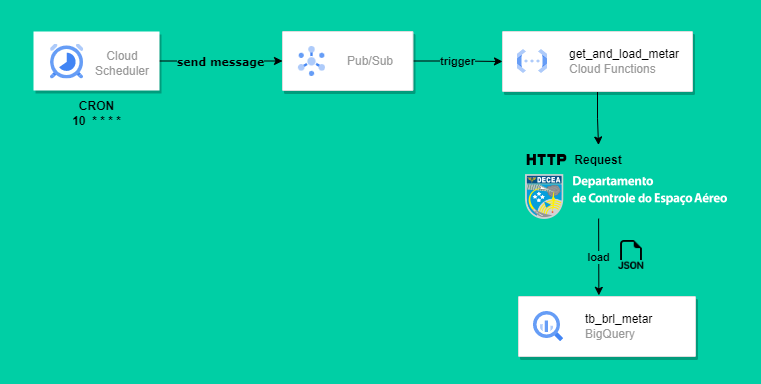

The diagram above was exported from draw.io. Its source (the exported page's mxGraphModel, read from the mxfile embedded in the PNG):
<mxGraphModel dx="1500" dy="555" grid="0" gridSize="10" guides="1" tooltips="1" connect="1" arrows="1" fold="1" page="0" pageScale="1" pageWidth="827" pageHeight="1169" background="#00CFA5" math="0" shadow="0">
  <root>
    <mxCell id="0" />
    <mxCell id="1" parent="0" />
    <mxCell id="maQcj6BBWzKGIxX1BZIK-31" value="" style="rounded=0;whiteSpace=wrap;html=1;fillColor=none;strokeColor=none;" vertex="1" parent="1">
      <mxGeometry x="-42" y="113" width="760" height="382" as="geometry" />
    </mxCell>
    <mxCell id="maQcj6BBWzKGIxX1BZIK-20" value="" style="edgeStyle=orthogonalEdgeStyle;rounded=0;orthogonalLoop=1;jettySize=auto;html=1;" edge="1" parent="1" source="maQcj6BBWzKGIxX1BZIK-1" target="maQcj6BBWzKGIxX1BZIK-18">
      <mxGeometry relative="1" as="geometry" />
    </mxCell>
    <mxCell id="maQcj6BBWzKGIxX1BZIK-1" value="" style="strokeColor=#dddddd;shadow=1;strokeWidth=1;rounded=1;absoluteArcSize=1;arcSize=2;" vertex="1" parent="1">
      <mxGeometry x="460" y="144" width="190" height="60" as="geometry" />
    </mxCell>
    <mxCell id="maQcj6BBWzKGIxX1BZIK-2" value="&lt;font color=&quot;#000000&quot;&gt;get_and_load_metar&lt;/font&gt;&lt;br&gt;Cloud Functions" style="editableCssRules=.*;html=1;fontColor=#999999;shape=image;verticalLabelPosition=middle;labelBackgroundColor=#ffffff;verticalAlign=middle;labelPosition=right;align=left;spacingLeft=20;part=1;points=[];imageAspect=0;image=data:image/svg+xml,(base64 omitted: 1068 chars);" vertex="1" parent="maQcj6BBWzKGIxX1BZIK-1">
      <mxGeometry width="30" height="24" relative="1" as="geometry">
        <mxPoint x="15" y="18" as="offset" />
      </mxGeometry>
    </mxCell>
    <mxCell id="maQcj6BBWzKGIxX1BZIK-12" value="&lt;span style=&quot;background-color: rgb(0, 207, 165);&quot;&gt;send message&lt;/span&gt;" style="edgeStyle=orthogonalEdgeStyle;rounded=0;orthogonalLoop=1;jettySize=auto;labelBackgroundColor=#999999;fontFamily=Verdana;html=1;fontStyle=1;exitX=1;exitY=0.5;exitDx=0;exitDy=0;" edge="1" parent="1" source="maQcj6BBWzKGIxX1BZIK-27" target="maQcj6BBWzKGIxX1BZIK-4">
      <mxGeometry relative="1" as="geometry">
        <mxPoint x="-77.75999999999999" y="90.49999999999989" as="sourcePoint" />
      </mxGeometry>
    </mxCell>
    <mxCell id="maQcj6BBWzKGIxX1BZIK-13" value="trigger" style="edgeStyle=orthogonalEdgeStyle;rounded=0;orthogonalLoop=1;jettySize=auto;html=1;labelBackgroundColor=#00CFA5;fontStyle=1" edge="1" parent="1" source="maQcj6BBWzKGIxX1BZIK-4" target="maQcj6BBWzKGIxX1BZIK-1">
      <mxGeometry relative="1" as="geometry" />
    </mxCell>
    <mxCell id="maQcj6BBWzKGIxX1BZIK-4" value="" style="strokeColor=#dddddd;shadow=1;strokeWidth=1;rounded=1;absoluteArcSize=1;arcSize=2;" vertex="1" parent="1">
      <mxGeometry x="240" y="144" width="130.5" height="59" as="geometry" />
    </mxCell>
    <mxCell id="maQcj6BBWzKGIxX1BZIK-5" value="Pub/Sub" style="editableCssRules=.*;html=1;fontColor=#999999;shape=image;verticalLabelPosition=middle;labelBackgroundColor=#ffffff;verticalAlign=middle;labelPosition=right;align=left;spacingLeft=20;part=1;points=[];imageAspect=0;image=data:image/svg+xml,(base64 omitted: 1912 chars);" vertex="1" parent="maQcj6BBWzKGIxX1BZIK-4">
      <mxGeometry width="27" height="30" relative="1" as="geometry">
        <mxPoint x="16" y="15" as="offset" />
      </mxGeometry>
    </mxCell>
    <mxCell id="maQcj6BBWzKGIxX1BZIK-8" value="" style="strokeColor=#dddddd;shadow=1;strokeWidth=1;rounded=1;absoluteArcSize=1;arcSize=2;" vertex="1" parent="1">
      <mxGeometry x="476" y="409" width="177" height="60" as="geometry" />
    </mxCell>
    <mxCell id="maQcj6BBWzKGIxX1BZIK-9" value="&lt;font color=&quot;#000000&quot;&gt;tb_brl_metar&lt;/font&gt;&lt;br&gt;BigQuery" style="editableCssRules=.*;html=1;fontColor=#999999;shape=image;verticalLabelPosition=middle;labelBackgroundColor=#ffffff;verticalAlign=middle;labelPosition=right;align=left;spacingLeft=20;part=1;points=[];imageAspect=0;image=data:image/svg+xml,(base64 omitted: 1156 chars);" vertex="1" parent="maQcj6BBWzKGIxX1BZIK-8">
      <mxGeometry width="30" height="30" relative="1" as="geometry">
        <mxPoint x="15" y="15" as="offset" />
      </mxGeometry>
    </mxCell>
    <mxCell id="maQcj6BBWzKGIxX1BZIK-15" value="" style="shape=image;html=1;verticalAlign=top;verticalLabelPosition=bottom;labelBackgroundColor=#ffffff;imageAspect=0;aspect=fixed;image=https://cdn0.iconfinder.com/data/icons/google-material-design-3-0/48/ic_http_48px-128.png" vertex="1" parent="1">
      <mxGeometry x="483" y="251" width="43" height="43" as="geometry" />
    </mxCell>
    <mxCell id="maQcj6BBWzKGIxX1BZIK-16" value="" style="shape=image;verticalLabelPosition=bottom;labelBackgroundColor=default;verticalAlign=top;aspect=fixed;imageAspect=0;image=https://servicos.decea.mil.br/assets/img/dom/reduzido.png;" vertex="1" parent="1">
      <mxGeometry x="483" y="287" width="202" height="45" as="geometry" />
    </mxCell>
    <mxCell id="maQcj6BBWzKGIxX1BZIK-18" value="Request" style="text;html=1;strokeColor=none;fillColor=none;align=center;verticalAlign=middle;whiteSpace=wrap;rounded=0;fontStyle=1" vertex="1" parent="1">
      <mxGeometry x="526" y="257.5" width="60" height="30" as="geometry" />
    </mxCell>
    <mxCell id="maQcj6BBWzKGIxX1BZIK-22" value="load" style="endArrow=classic;html=1;rounded=0;exitX=0.362;exitY=0.979;exitDx=0;exitDy=0;exitPerimeter=0;entryX=0.454;entryY=-0.019;entryDx=0;entryDy=0;entryPerimeter=0;labelBackgroundColor=#00CFA5;fontStyle=1" edge="1" parent="1" source="maQcj6BBWzKGIxX1BZIK-16" target="maQcj6BBWzKGIxX1BZIK-8">
      <mxGeometry width="50" height="50" relative="1" as="geometry">
        <mxPoint x="544" y="391" as="sourcePoint" />
        <mxPoint x="594" y="341" as="targetPoint" />
      </mxGeometry>
    </mxCell>
    <mxCell id="maQcj6BBWzKGIxX1BZIK-25" value="" style="shape=image;html=1;verticalAlign=top;verticalLabelPosition=bottom;labelBackgroundColor=#ffffff;imageAspect=0;aspect=fixed;image=https://cdn1.iconfinder.com/data/icons/bootstrap-vol-3/16/filetype-json-128.png" vertex="1" parent="1">
      <mxGeometry x="574.5" y="353" width="29" height="29" as="geometry" />
    </mxCell>
    <mxCell id="maQcj6BBWzKGIxX1BZIK-27" value="" style="rounded=0;whiteSpace=wrap;html=1;strokeColor=none;shadow=1;" vertex="1" parent="1">
      <mxGeometry x="-9" y="144" width="126" height="59" as="geometry" />
    </mxCell>
    <mxCell id="maQcj6BBWzKGIxX1BZIK-28" value="" style="editableCssRules=.*;html=1;shape=image;verticalLabelPosition=bottom;labelBackgroundColor=#ffffff;verticalAlign=top;aspect=fixed;imageAspect=0;image=data:image/svg+xml,(base64 omitted: 1884 chars);" vertex="1" parent="1">
      <mxGeometry x="8" y="156.5" width="33.25" height="35" as="geometry" />
    </mxCell>
    <mxCell id="maQcj6BBWzKGIxX1BZIK-29" value="Cloud Scheduler" style="text;html=1;strokeColor=none;fillColor=none;align=center;verticalAlign=middle;whiteSpace=wrap;rounded=0;fontColor=#999999;" vertex="1" parent="1">
      <mxGeometry x="50" y="161" width="60" height="30" as="geometry" />
    </mxCell>
    <mxCell id="maQcj6BBWzKGIxX1BZIK-30" value="CRON&lt;br&gt;10&amp;nbsp; * * * *" style="text;html=1;strokeColor=none;fillColor=none;align=center;verticalAlign=middle;whiteSpace=wrap;rounded=0;fontStyle=1" vertex="1" parent="1">
      <mxGeometry x="3" y="211" width="103" height="30" as="geometry" />
    </mxCell>
  </root>
</mxGraphModel>